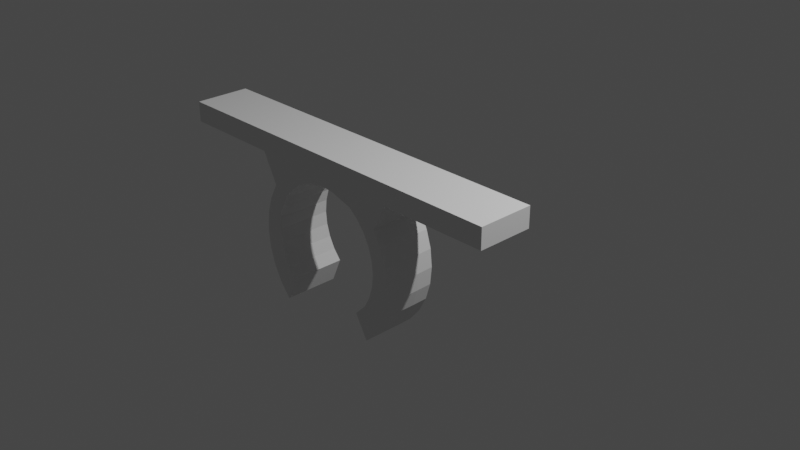 # Source: PH.blend  (saved by Blender 2.80.75; exported with 4.5.12 LTS)
import bpy
from mathutils import Matrix  # noqa: F401  (used for matrix-valued properties, if any)

bpy.ops.wm.read_factory_settings(use_empty=True)
scene = bpy.context.scene
scene.name = 'Scene'

# ---- collections
col_collection = bpy.data.collections.new('Collection'); scene.collection.children.link(col_collection)

# ---- world
world_world = bpy.data.worlds.new('World'); scene.world = world_world
world_world.use_nodes = True; world_world.node_tree.nodes.clear()
_N = world_world.node_tree.nodes; _L = world_world.node_tree.links
n0 = _N.new('ShaderNodeOutputWorld'); n0.name = 'World Output'; n0.location = (300, 300)
n1 = _N.new('ShaderNodeBackground'); n1.name = 'Background'; n1.location = (10, 300)
n1.inputs[0].default_value = (0.05088, 0.05088, 0.05088, 1.0)
_L.new(n1.outputs[0], n0.inputs[0])
n0.is_active_output = True
world_world.color = (0.05088, 0.05088, 0.05088)
world_world.use_sun_shadow = False
world_world.sun_shadow_jitter_overblur = 0.0

# ---- cameras
cam_camera = bpy.data.cameras.new('Camera')
cam_camera.clip_end = 100.0
cam_camera.ortho_scale = 7.314

# ---- lights
light_light = bpy.data.lights.new('Light', 'POINT')
light_light.transmission_factor = 0.0
light_light.energy = 1000.0
light_light.shadow_soft_size = 0.1
light_light.shadow_maximum_resolution = 0.006
light_light.use_absolute_resolution = True

# ---- meshes
me_circle = bpy.data.meshes.new('Circle')
me_circle.from_pydata([(-0.4998, -0.5616, -0.5336), (-0.5865, -0.5616, -0.4279), (-0.6509, -0.5616, -0.3074), (-0.6905, -0.5616, -0.1767), (-0.7039, -0.5616, -0.04067), (-0.6905, -0.5616, 0.09532), (-0.6509, -0.5616, 0.2261), (-0.5865, -0.5616, 0.3466), (-0.4998, -0.5616, 0.4522), (-0.3941, -0.5616, 0.5389), (-0.2736, -0.5616, 0.6033), (-0.1429, -0.5616, 0.643), (-0.006872, -0.5616, 0.6564), (0.1291, -0.5616, 0.643), (0.2599, -0.5616, 0.6033), (-0.6169, -0.5616, -0.8016), (-0.7387, -0.5616, -0.6532), (-0.8292, -0.5616, -0.4839), (-0.8849, -0.5616, -0.3002), (-0.9037, -0.5616, -0.1092), (-0.8849, -0.5616, 0.08184), (-0.8292, -0.5616, 0.2655), (-0.7387, -0.5616, 0.4348), (-0.9025, -0.5616, 0.7455), (0.8491, -0.5616, 0.7453), (-2.0, -0.5616, 0.9655), (2.0, -0.5616, 0.9655), (-2.0, -0.5616, 0.7487), (2.0, -0.5616, 0.7487), (-0.4998, -0.3775, -0.5336), (-0.5865, -0.3775, -0.4279), (-0.6509, -0.3775, -0.3074), (-0.6905, -0.3775, -0.1767), (-0.7039, -0.3775, -0.04067), (-0.6905, -0.3775, 0.09532), (-0.6509, -0.3775, 0.2261), (-0.5865, -0.3775, 0.3466), (-0.4998, -0.3775, 0.4522), (-0.3941, -0.3775, 0.5389), (-0.2736, -0.3775, 0.6033), (-0.1429, -0.3775, 0.643), (-0.006872, -0.3775, 0.6564), (0.1291, -0.3775, 0.643), (0.2599, -0.3775, 0.6033), (-0.6169, -0.3775, -0.8016), (-0.7387, -0.3775, -0.6532), (-0.8292, -0.3775, -0.4839), (-0.8849, -0.3775, -0.3002), (-0.9037, -0.3775, -0.1092), (-0.8849, -0.3775, 0.08184), (-0.8292, -0.3775, 0.2655), (-0.7387, -0.3775, 0.4348), (-0.8683, -0.3775, 0.7459), (0.8207, -0.3775, 0.7454), (-2.0, -0.3775, 0.9655), (2.0, -0.3775, 0.9655), (-2.0, -0.3775, 0.7487), (2.0, -0.3775, 0.7487), (0.5736, -0.9697, -0.7682), (0.6954, -0.9697, -0.6198), (0.6627, -0.9697, 0.1287), (0.6761, -0.9697, -0.007313), (0.6627, -0.9697, -0.1433), (0.6231, -0.9697, -0.2741), (0.5587, -0.9697, -0.3946), (0.4303, -0.9697, -0.523), (0.6954, -0.9697, 0.4682), (0.472, -0.9697, 0.4856), (0.7859, -0.9697, 0.2989), (0.5587, -0.9697, 0.38), (0.6231, -0.9697, 0.2594), (0.8416, -0.9697, 0.1152), (0.8604, -0.9697, -0.07583), (0.8416, -0.9697, -0.2669), (0.7859, -0.9697, -0.4505), (0.3663, -0.9697, 0.5723), (-0.5744, -0.9697, 0.7445), (2.0, -0.9697, 0.7487), (2.0, -0.9697, 0.9655), (-2.0, -0.9697, 0.9655), (-2.0, -0.9697, 0.7487), (0.5785, -0.9697, 0.7445), (0.8491, -0.9697, 0.7453), (-0.9025, -0.9697, 0.7455), (-0.3941, -0.9697, 0.5389), (-0.4998, -0.9697, 0.4522), (-0.5865, -0.9697, 0.3466), (-0.6509, -0.9697, 0.2261), (-0.6905, -0.9697, 0.09532), (-0.7039, -0.9697, -0.04067), (-0.6905, -0.9697, -0.1767), (-0.6509, -0.9697, -0.3074), (-0.6169, -0.9697, -0.8016), (-0.7387, -0.9697, 0.4348), (-0.8292, -0.9697, 0.2655), (-0.8849, -0.9697, 0.08184), (-0.4998, -0.9697, -0.5336), (-0.5865, -0.9697, -0.4279), (-0.9037, -0.9697, -0.1092), (-0.8849, -0.9697, -0.3002), (-0.8292, -0.9697, -0.4839), (-0.7387, -0.9697, -0.6532), (0.2599, -0.9697, 0.6033), (0.1291, -0.9697, 0.643), (-0.006872, -0.9697, 0.6564), (-0.1429, -0.9697, 0.643), (-0.2736, -0.9697, 0.6033), (0.3663, -0.5616, 0.5723), (0.472, -0.5616, 0.4856), (0.5587, -0.5616, 0.38), (0.6231, -0.5616, 0.2594), (0.6627, -0.5616, 0.1287), (0.6761, -0.5616, -0.007313), (0.6627, -0.5616, -0.1433), (0.6231, -0.5616, -0.2741), (0.5587, -0.5616, -0.3946), (0.4303, -0.5616, -0.523), (0.6954, -0.5616, 0.4682), (0.7859, -0.5616, 0.2989), (0.8416, -0.5616, 0.1152), (0.8604, -0.5616, -0.07583), (0.8416, -0.5616, -0.2669), (0.7859, -0.5616, -0.4505), (0.6954, -0.5616, -0.6198), (0.5736, -0.5616, -0.7682), (0.356, -0.3775, 0.5684), (0.4616, -0.3775, 0.4817), (0.5483, -0.3775, 0.3761), (0.6127, -0.3775, 0.2556), (0.6524, -0.3775, 0.1248), (0.6658, -0.3775, -0.01116), (0.6524, -0.3775, -0.1471), (0.6127, -0.3775, -0.2779), (0.5483, -0.3775, -0.3984), (0.4199, -0.3775, -0.5268), (0.6851, -0.3775, 0.4643), (0.7755, -0.3775, 0.295), (0.8313, -0.3775, 0.1114), (0.8501, -0.3775, -0.07968), (0.8313, -0.3775, -0.2707), (0.7755, -0.3775, -0.4544), (0.6851, -0.3775, -0.6237), (0.5633, -0.3775, -0.7721), (0.01459, -0.3775, 0.7454), (0.447, -0.3775, 0.7454), (-0.4179, -0.3775, 0.7454), (0.6633, -0.3775, 0.7454), (-0.2016, -0.3775, 0.7454), (0.2308, -0.3775, 0.7454)], [], [(123, 122, 74, 59), (9, 10, 106, 84), (118, 117, 66, 68), (56, 54, 55, 57, 53, 146, 144, 148, 143, 147, 145, 52), (125, 107, 14, 43), (8, 9, 84, 85), (23, 22, 93, 83), (14, 107, 75, 102), (108, 109, 69, 67), (7, 8, 85, 86), (22, 21, 94, 93), (6, 7, 86, 87), (21, 20, 95, 94), (5, 6, 87, 88), (20, 19, 98, 95), (4, 5, 88, 89), (19, 18, 99, 98), (110, 111, 60, 70), (3, 4, 89, 90), (120, 121, 139, 138), (130, 139, 140, 131), (110, 109, 127, 128), (116, 124, 58, 65), (132, 141, 142, 133), (29, 44, 45), (29, 45, 46, 30), (30, 46, 47, 31), (31, 47, 48, 32), (32, 48, 49, 33), (33, 49, 50, 34), (34, 50, 51, 35), (35, 51, 52, 36), (126, 125, 53, 135), (9, 8, 37, 38), (11, 10, 39, 40), (117, 118, 136, 135), (13, 12, 41, 42), (14, 13, 42, 43), (27, 25, 54, 56), (25, 26, 55, 54), (26, 28, 57, 55), (23, 27, 56, 52), (15, 16, 45, 44), (1, 0, 29, 30), (16, 17, 46, 45), (17, 18, 47, 46), (28, 24, 53, 57), (18, 19, 48, 47), (2, 1, 30, 31), (19, 20, 49, 48), (3, 2, 31, 32), (20, 21, 50, 49), (4, 3, 32, 33), (21, 22, 51, 50), (5, 4, 33, 34), (22, 23, 52, 51), (6, 5, 34, 35), (7, 6, 35, 36), (8, 7, 36, 37), (10, 11, 105, 106), (120, 119, 71, 72), (64, 65, 58, 59), (69, 70, 68, 66), (124, 123, 59, 58), (69, 66, 82, 67), (75, 81, 102), (115, 116, 65, 64), (108, 107, 125, 126), (129, 138, 139, 130), (127, 136, 137, 128), (119, 120, 138, 137), (126, 135, 136, 127), (128, 137, 138, 129), (103, 102, 81), (86, 85, 76, 83), (87, 86, 83, 93), (88, 87, 93, 94), (89, 88, 94, 95), (90, 89, 95, 98), (91, 90, 98, 99), (97, 91, 99, 100), (96, 97, 100, 101), (96, 101, 92), (63, 64, 59, 74), (62, 63, 74, 73), (13, 14, 102, 103), (61, 62, 73, 72), (26, 25, 79, 78), (60, 61, 72, 71), (107, 108, 67, 75), (70, 60, 71, 68), (122, 121, 73, 74), (105, 104, 76), (0, 1, 97, 96), (106, 105, 76), (114, 115, 64, 63), (84, 106, 76), (24, 28, 77, 82), (85, 84, 76), (109, 108, 126, 127), (121, 120, 72, 73), (12, 13, 103, 104), (25, 27, 80, 79), (142, 134, 133), (11, 12, 104, 105), (113, 114, 63, 62), (28, 26, 78, 77), (16, 15, 92, 101), (104, 103, 81, 76), (79, 80, 83, 76, 81, 82, 77, 78), (12, 11, 40, 41), (10, 9, 38, 39), (131, 140, 141, 132), (118, 119, 137, 136), (81, 75, 67, 82), (121, 122, 140, 139), (111, 110, 128, 129), (122, 123, 141, 140), (112, 111, 129, 130), (123, 124, 142, 141), (113, 112, 130, 131), (142, 124, 116, 134), (114, 113, 131, 132), (115, 114, 132, 133), (116, 115, 133, 134), (117, 24, 82, 66), (18, 17, 100, 99), (119, 118, 68, 71), (111, 112, 61, 60), (2, 3, 90, 91), (17, 16, 101, 100), (109, 110, 70, 69), (112, 113, 62, 61), (27, 23, 83, 80), (125, 43, 146, 53), (43, 42, 144, 146), (42, 41, 148, 144), (41, 40, 143, 148), (40, 39, 147, 143), (39, 38, 145, 147), (38, 37, 52, 145), (37, 36, 52), (135, 53, 24, 117), (1, 2, 91, 97), (29, 0, 15, 44), (15, 0, 96, 92)])
_uv = me_circle.uv_layers.new(name='UVMap')
_uv.uv.foreach_set('vector', [0.0, 0.0, 0.0, 0.0, 0.0, 0.0, 0.0, 0.0, 0.0, 0.0, 0.0, 0.0, 0.0, 0.0, 0.0, 0.0, 0.0, 0.0, 0.0, 0.0, 0.0, 0.0, 0.0, 0.0, 0.0, 1.0, 0.0, 0.0, 1.0, 0.0, 1.0, 1.0, 0.7385, 1.0, 0.6926, 1.0, 0.6294, 1.0, 0.5663, 1.0, 0.5032, 1.0, 0.44, 1.0, 0.3769, 1.0, 0.2551, 1.0, 0.0, 0.0, 0.0, 0.0, 0.0, 0.0, 0.0, 0.0, 0.0, 0.0, 0.0, 0.0, 0.0, 0.0, 0.0, 0.0, 0.0, 0.0, 0.0, 0.0, 0.0, 0.0, 0.0, 0.0, 0.0, 0.0, 0.0, 0.0, 0.0, 0.0, 0.0, 0.0, 0.0, 0.0, 0.0, 0.0, 0.0, 0.0, 0.0, 0.0, 0.0, 0.0, 0.0, 0.0, 0.0, 0.0, 0.0, 0.0, 0.0, 0.0, 0.0, 0.0, 0.0, 0.0, 0.0, 0.0, 0.0, 0.0, 0.0, 0.0, 0.0, 0.0, 0.0, 0.0, 0.0, 0.0, 0.0, 0.0, 0.0, 0.0, 0.0, 0.0, 0.0, 0.0, 0.0, 0.0, 0.0, 0.0, 0.0, 0.0, 0.0, 0.0, 0.0, 0.0, 0.0, 0.0, 0.0, 0.0, 0.0, 0.0, 0.0, 0.0, 0.0, 0.0, 0.0, 0.0, 0.0, 0.0, 0.0, 0.0, 0.0, 0.0, 0.0, 0.0, 0.0, 0.0, 0.0, 0.0, 0.0, 0.0, 0.0, 0.0, 0.0, 0.0, 0.0, 0.0, 0.0, 0.0, 0.0, 0.0, 0.0, 0.0, 0.0, 0.0, 0.0, 0.0, 0.0, 0.0, 0.0, 0.0, 0.0, 0.0, 0.0, 0.0, 0.0, 0.0, 0.0, 0.0, 0.0, 0.0, 0.0, 0.0, 0.0, 0.0, 0.0, 0.0, 0.0, 0.0, 0.0, 0.0, 0.0, 0.0, 0.0, 0.0, 0.0, 0.0, 0.0, 0.0, 0.0, 0.0, 0.0, 0.0, 0.0, 0.0, 0.0, 0.0, 0.0, 0.0, 0.0, 0.0, 0.0, 0.0, 0.0, 0.0, 0.0, 0.0, 0.0, 0.0, 0.0, 0.0, 0.0, 0.0, 0.0, 0.0, 0.0, 0.0, 0.0, 0.0, 0.0, 0.0, 0.0, 0.0, 0.0, 0.0, 0.0, 0.0, 0.0, 0.0, 0.0, 0.0, 0.0, 0.0, 0.0, 0.0, 0.0, 0.0, 0.0, 0.0, 0.0, 0.0, 0.0, 0.0, 0.0, 0.0, 0.0, 0.0, 0.0, 0.0, 0.0, 0.0, 0.0, 0.0, 0.0, 0.0, 0.0, 0.0, 0.1884, 0.2721, 0.0, 0.0, 0.0, 0.0, 0.0, 0.0, 0.0, 0.0, 0.0, 0.0, 0.0, 0.0, 0.0, 0.0, 0.0, 0.0, 0.0, 0.0, 0.0, 0.0, 0.0, 0.0, 0.0, 0.0, 0.0, 0.0, 0.0, 0.0, 0.0, 0.0, 0.0, 0.0, 0.0, 0.0, 0.0, 0.0, 0.0, 0.0, 0.0, 0.0, 0.0, 0.0, 0.0, 1.0, 0.0, 0.0, 0.0, 0.0, 0.0, 1.0, 0.0, 0.0, 1.0, 0.0, 1.0, 0.0, 0.0, 0.0, 1.0, 0.0, 1.0, 1.0, 1.0, 1.0, 1.0, 0.0, 0.2393, 1.0, 0.0, 1.0, 0.0, 1.0, 0.2551, 1.0, 0.0, 0.0, 0.0, 0.0, 0.0, 0.0, 0.0, 0.0, 0.0, 0.0, 0.0, 0.0, 0.0, 0.0, 0.0, 0.0, 0.0, 0.0, 0.0, 0.0, 0.0, 0.0, 0.0, 0.0, 0.0, 0.0, 0.0, 0.0, 0.0, 0.0, 0.0, 0.0, 1.0, 1.0, 0.7491, 1.0, 0.7385, 1.0, 1.0, 1.0, 0.0, 0.0, 0.0, 0.0, 0.0, 0.0, 0.0, 0.0, 0.0, 0.0, 0.0, 0.0, 0.0, 0.0, 0.0, 0.0, 0.0, 0.0, 0.0, 0.0, 0.0, 0.0, 0.0, 0.0, 0.0, 0.0, 0.0, 0.0, 0.0, 0.0, 0.0, 0.0, 0.0, 0.0, 0.0, 0.0, 0.0, 0.0, 0.0, 0.0, 0.0, 0.0, 0.0, 0.0, 0.0, 0.0, 0.0, 0.0, 0.0, 0.0, 0.0, 0.0, 0.0, 0.0, 0.0, 0.0, 0.0, 0.0, 0.0, 0.0, 0.0, 0.0, 0.0, 0.0, 0.0, 0.0, 0.0, 0.0, 0.0, 0.0, 0.0, 0.0, 0.0, 0.0, 0.0, 0.0, 0.0, 0.0, 0.0, 0.0, 0.0, 0.0, 0.0, 0.0, 0.0, 0.0, 0.0, 0.0, 0.0, 0.0, 0.0, 0.0, 0.0, 0.0, 0.0, 0.0, 0.0, 0.0, 0.0, 0.0, 0.0, 0.0, 0.0, 0.0, 0.0, 0.0, 0.0, 0.0, 0.0, 0.0, 0.0, 0.0, 0.0, 0.0, 0.0, 0.0, 0.0, 0.0, 0.0, 0.0, 0.0, 0.0, 0.0, 0.0, 0.0, 0.0, 0.0, 0.0, 0.0, 0.0, 0.0, 0.0, 0.0, 0.0, 0.0, 0.0, 0.0, 0.0, 0.0, 0.0, 0.0, 0.0, 0.0, 0.0, 0.0, 0.0, 0.6901, 1.0, 0.0, 0.0, 0.0, 0.0, 0.0, 0.0, 0.0, 0.0, 0.0, 0.0, 0.0, 0.0, 0.0, 0.0, 0.0, 0.0, 0.0, 0.0, 0.0, 0.0, 0.0, 0.0, 0.0, 0.0, 0.0, 0.0, 0.0, 0.0, 0.0, 0.0, 0.0, 0.0, 0.0, 0.0, 0.0, 0.0, 0.0, 0.0, 0.0, 0.0, 0.0, 0.0, 0.0, 0.0, 0.0, 0.0, 0.0, 0.0, 0.0, 0.0, 0.0, 0.0, 0.0, 0.0, 0.0, 0.0, 0.0, 0.0, 0.0, 0.0, 0.0, 0.0, 0.6901, 1.0, 0.0, 0.0, 0.0, 0.0, 0.0, 0.0, 0.0, 0.0, 0.0, 0.0, 0.0, 0.0, 0.0, 0.0, 0.0, 0.0, 0.0, 0.0, 0.0, 0.0, 0.0, 0.0, 0.0, 0.0, 0.0, 0.0, 0.0, 0.0, 0.0, 0.0, 0.0, 0.0, 0.0, 0.0, 0.0, 0.0, 0.0, 0.0, 0.0, 0.0, 0.0, 0.0, 0.0, 0.0, 0.0, 0.0, 0.0, 0.0, 0.0, 0.0, 0.0, 0.0, 0.0, 0.0, 0.0, 0.0, 0.0, 0.0, 0.0, 0.0, 0.0, 0.0, 0.0, 0.0, 0.0, 0.0, 0.0, 0.0, 0.0, 0.0, 0.0, 0.0, 0.0, 0.0, 0.0, 0.0, 0.0, 0.0, 0.0, 0.0, 0.0, 0.0, 0.0, 0.0, 0.0, 0.0, 0.0, 0.0, 0.0, 0.0, 0.0, 0.0, 0.0, 0.0, 0.0, 0.0, 0.0, 0.0, 0.0, 0.0, 0.0, 0.0, 1.0, 0.0, 0.0, 0.0, 0.0, 0.0, 1.0, 0.0, 0.0, 0.0, 0.0, 0.0, 0.0, 0.0, 0.0, 0.0, 0.0, 0.0, 0.0, 0.0, 0.0, 0.0, 0.0, 0.0, 0.0, 0.0, 0.0, 0.0, 0.0, 0.0, 0.0, 0.0, 0.0, 0.0, 0.0, 0.0, 0.0, 0.0, 0.0, 0.0, 0.0, 0.0, 0.0, 0.0, 0.0, 0.0, 0.0, 0.0, 0.0, 0.0, 0.0, 0.0, 0.0, 0.0, 0.0, 0.0, 0.0, 0.0, 0.0, 0.0, 0.0, 0.0, 0.0, 0.0, 0.0, 0.0, 0.0, 0.0, 0.0, 0.0, 0.0, 0.0, 0.0, 0.0, 0.7491, 1.0, 1.0, 1.0, 1.0, 1.0, 0.7491, 1.0, 0.0, 0.0, 0.0, 0.0, 0.0, 0.0, 0.0, 0.0, 0.0, 0.0, 0.0, 0.0, 0.0, 0.0, 0.0, 0.0, 0.0, 0.0, 0.0, 0.0, 0.0, 0.0, 0.0, 0.0, 0.0, 0.0, 0.0, 0.0, 0.0, 0.0, 0.0, 0.0, 0.0, 1.0, 0.0, 1.0, 0.0, 0.0, 0.0, 0.0, 0.0, 0.0, 0.0, 0.0, 0.0, 0.0, 0.0, 0.0, 0.0, 0.0, 0.0, 0.0, 0.0, 0.0, 0.0, 0.0, 0.0, 0.0, 0.0, 0.0, 1.0, 1.0, 1.0, 0.0, 1.0, 0.0, 1.0, 1.0, 0.0, 0.0, 0.0, 0.0, 0.0, 0.0, 0.0, 0.0, 0.0, 0.0, 0.0, 0.0, 0.6901, 1.0, 0.5, 1.0, 0.0, 0.0, 0.0, 1.0, 0.2393, 1.0, 0.5, 1.0, 0.6901, 1.0, 0.7491, 1.0, 1.0, 1.0, 1.0, 0.0, 0.0, 0.0, 0.0, 0.0, 0.0, 0.0, 0.0, 0.0, 0.0, 0.0, 0.0, 0.0, 0.0, 0.0, 0.0, 0.0, 0.0, 0.0, 0.0, 0.0, 0.0, 0.0, 0.0, 0.0, 0.0, 0.0, 0.0, 0.0, 0.0, 0.0, 0.0, 0.0, 0.6901, 1.0, 0.0, 0.0, 0.0, 0.0, 0.0, 0.0, 0.0, 0.0, 0.0, 0.0, 0.0, 0.0, 0.0, 0.0, 0.0, 0.0, 0.0, 0.0, 0.0, 0.0, 0.0, 0.0, 0.0, 0.0, 0.0, 0.0, 0.0, 0.0, 0.0, 0.0, 0.0, 0.0, 0.0, 0.0, 0.0, 0.0, 0.0, 0.0, 0.0, 0.0, 0.0, 0.0, 0.0, 0.0, 0.0, 0.0, 0.0, 0.0, 0.0, 0.0, 0.0, 0.0, 0.0, 0.0, 0.0, 0.0, 0.0, 0.0, 0.0, 0.0, 0.0, 0.0, 0.0, 0.0, 0.0, 0.0, 0.0, 0.0, 0.0, 0.0, 0.0, 0.0, 0.0, 0.0, 0.0, 0.0, 0.0, 0.0, 0.0, 0.0, 0.0, 0.0, 0.0, 0.0, 0.0, 0.0, 0.0, 0.0, 0.0, 0.0, 0.0, 0.0, 0.0, 0.0, 0.0, 0.0, 0.0, 0.0, 0.0, 0.0, 0.0, 0.0, 0.0, 0.0, 0.0, 0.0, 0.0, 0.0, 0.0, 0.0, 0.0, 0.0, 0.0, 0.0, 0.0, 0.0, 0.0, 0.0, 0.0, 0.0, 0.0, 0.0, 0.0, 0.0, 0.0, 0.0, 0.0, 0.0, 0.0, 0.0, 0.0, 0.0, 0.0, 0.0, 0.0, 0.0, 0.0, 0.0, 0.0, 0.0, 0.0, 0.0, 0.0, 0.0, 0.0, 0.0, 0.0, 0.0, 0.0, 0.0, 0.0, 1.0, 0.2393, 1.0, 0.2393, 1.0, 0.0, 1.0, 0.0, 0.0, 0.0, 0.0, 0.6926, 1.0, 0.1884, 0.2721, 0.0, 0.0, 0.0, 0.0, 0.6294, 1.0, 0.6926, 1.0, 0.0, 0.0, 0.0, 0.0, 0.5663, 1.0, 0.6294, 1.0, 0.0, 0.0, 0.0, 0.0, 0.5032, 1.0, 0.5663, 1.0, 0.0, 0.0, 0.0, 0.0, 0.44, 1.0, 0.5032, 1.0, 0.0, 0.0, 0.0, 0.0, 0.3769, 1.0, 0.44, 1.0, 0.0, 0.0, 0.0, 0.0, 0.3881, 1.324, 0.3769, 1.0, 0.0, 0.0, 0.0, 0.0, 0.3881, 1.324, 0.0, 0.0, 0.1884, 0.2721, 0.0, 0.0, 0.0, 0.0, 0.0, 0.0, 0.0, 0.0, 0.0, 0.0, 0.0, 0.0, 0.0, 0.0, 0.0, 0.0, 0.0, 0.0, 0.0, 0.0, 0.0, 0.0, 0.0, 0.0, 0.0, 0.0, 0.0, 0.0])
me_circle.use_remesh_preserve_volume = False
me_circle.use_remesh_preserve_attributes = False
me_circle.use_mirror_vertex_groups = False
me_circle.update()

# ---- objects
ob_light = bpy.data.objects.new('Light', light_light)
ob_camera = bpy.data.objects.new('Camera', cam_camera)
ob_circle = bpy.data.objects.new('Circle', me_circle)

# ---- transforms, parenting, visibility, modifiers, constraints
ob_light.location = (4.076, 1.005, 5.904)
ob_light.rotation_euler = (0.6503, 0.05522, 1.866)
ob_light.lock_rotations_4d = False
ob_light.empty_display_type = 'ARROWS'
ob_light.color = (0.0, 0.0, 0.0, 0.0)
ob_light.lineart.crease_threshold = 0.0
ob_camera.location = (7.359, -6.926, 4.958)
ob_camera.rotation_euler = (1.109, 0.0, 0.8149)
ob_camera.lock_rotations_4d = False
ob_camera.empty_display_type = 'ARROWS'
ob_camera.color = (0.0, 0.0, 0.0, 0.0)
ob_camera.display_type = 'WIRE'
ob_camera.lineart.crease_threshold = 0.0
ob_circle.location = (0.0, 0.0, 0.0)
ob_circle.lineart.crease_threshold = 0.0

# ---- collection membership
col_collection.objects.link(ob_light)
col_collection.objects.link(ob_camera)
col_collection.objects.link(ob_circle)

# ---- scene / render settings (as saved in the file)
scene.camera = ob_camera
scene.frame_start = 1; scene.frame_end = 250; scene.frame_set(1)
scene.render.engine = 'BLENDER_EEVEE_NEXT'
scene.cycles.use_denoising = False
scene.cycles.samples = 128
scene.cycles.sampling_pattern = 'TABULATED_SOBOL'
scene.cycles.use_adaptive_sampling = False
scene.cycles.use_light_tree = False
scene.view_settings.view_transform = 'Filmic'
bpy.context.view_layer.update()
